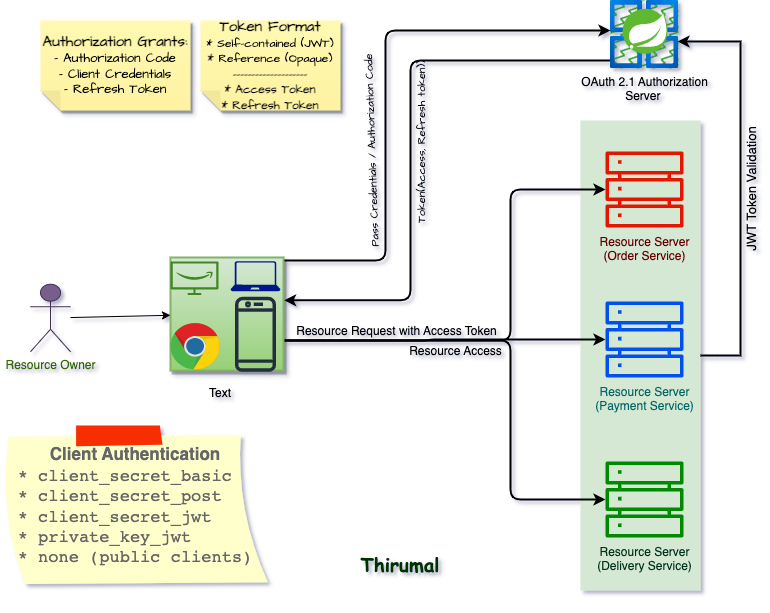

The diagram above was exported from draw.io. Its source (the exported page's mxGraphModel, read from the mxfile embedded in the PNG):
<mxGraphModel dx="1781" dy="674" grid="1" gridSize="10" guides="1" tooltips="1" connect="1" arrows="1" fold="1" page="1" pageScale="1" pageWidth="827" pageHeight="1169" background="none" math="0" shadow="1">
  <root>
    <mxCell id="0" />
    <mxCell id="1" parent="0" />
    <mxCell id="b7O0xhcgk5eNosoJTLtu-9" value="" style="rounded=0;whiteSpace=wrap;html=1;fillColor=#d5e8d4;strokeColor=none;" parent="1" vertex="1">
      <mxGeometry x="-230" y="200" width="120" height="470" as="geometry" />
    </mxCell>
    <mxCell id="j4JViCOknMpUK0rzboyn-10" style="edgeStyle=orthogonalEdgeStyle;orthogonalLoop=1;jettySize=auto;html=1;entryX=1.006;entryY=0.379;entryDx=0;entryDy=0;strokeWidth=2;entryPerimeter=0;" parent="1" source="j4JViCOknMpUK0rzboyn-1" target="j4JViCOknMpUK0rzboyn-21" edge="1">
      <mxGeometry relative="1" as="geometry">
        <mxPoint x="-560" y="410" as="targetPoint" />
        <Array as="points">
          <mxPoint x="-400" y="140" />
          <mxPoint x="-400" y="380" />
        </Array>
      </mxGeometry>
    </mxCell>
    <mxCell id="j4JViCOknMpUK0rzboyn-12" value="Token(Access, Refresh token))" style="edgeLabel;html=1;align=center;verticalAlign=middle;resizable=0;points=[];labelBorderColor=none;labelBackgroundColor=none;fontFamily=Architects Daughter;fontSource=https%3A%2F%2Ffonts.googleapis.com%2Fcss%3Ffamily%3DArchitects%2BDaughter;rotation=270;" parent="j4JViCOknMpUK0rzboyn-10" vertex="1" connectable="0">
      <mxGeometry x="-0.0342" y="6" relative="1" as="geometry">
        <mxPoint x="4" y="10" as="offset" />
      </mxGeometry>
    </mxCell>
    <mxCell id="j4JViCOknMpUK0rzboyn-1" value="OAuth 2.1 Authorization&lt;br&gt;Server&amp;nbsp;" style="image;aspect=fixed;html=1;points=[];align=center;fontSize=12;image=img/lib/azure2/compute/Azure_Spring_Cloud.svg;rounded=0;labelBackgroundColor=none;imageBackground=#219123;imageBorder=none;fillStyle=zigzag-line;" parent="1" vertex="1">
      <mxGeometry x="-200" y="80" width="68" height="68" as="geometry" />
    </mxCell>
    <mxCell id="b7O0xhcgk5eNosoJTLtu-5" style="edgeStyle=orthogonalEdgeStyle;rounded=0;orthogonalLoop=1;jettySize=auto;html=1;entryX=0.985;entryY=0.603;entryDx=0;entryDy=0;entryPerimeter=0;strokeWidth=2;exitX=1;exitY=0.5;exitDx=0;exitDy=0;" parent="1" source="b7O0xhcgk5eNosoJTLtu-9" target="j4JViCOknMpUK0rzboyn-1" edge="1">
      <mxGeometry relative="1" as="geometry">
        <Array as="points">
          <mxPoint x="-70" y="435" />
          <mxPoint x="-70" y="121" />
        </Array>
      </mxGeometry>
    </mxCell>
    <mxCell id="b7O0xhcgk5eNosoJTLtu-10" value="JWT Token Validation" style="edgeLabel;html=1;align=center;verticalAlign=middle;resizable=0;points=[];labelBackgroundColor=none;rotation=-90;fontSize=13;" parent="b7O0xhcgk5eNosoJTLtu-5" vertex="1" connectable="0">
      <mxGeometry x="-0.3094" y="-1" relative="1" as="geometry">
        <mxPoint x="9" y="-61" as="offset" />
      </mxGeometry>
    </mxCell>
    <mxCell id="j4JViCOknMpUK0rzboyn-2" value="Resource Server&lt;br&gt;(Order Service)" style="outlineConnect=0;fontColor=#660000;fillColor=#e51400;strokeColor=#B20000;dashed=0;verticalLabelPosition=bottom;verticalAlign=top;align=center;html=1;fontSize=12;fontStyle=0;aspect=fixed;pointerEvents=1;shape=mxgraph.aws4.servers;rounded=0;" parent="1" vertex="1">
      <mxGeometry x="-205" y="230" width="78" height="78" as="geometry" />
    </mxCell>
    <mxCell id="j4JViCOknMpUK0rzboyn-3" value="Resource Server&lt;br&gt;(Payment Service)" style="outlineConnect=0;fillColor=#0050ef;strokeColor=#001DBC;dashed=0;verticalLabelPosition=bottom;verticalAlign=top;align=center;html=1;fontSize=12;fontStyle=0;aspect=fixed;pointerEvents=1;shape=mxgraph.aws4.servers;fontColor=#006666;rounded=0;" parent="1" vertex="1">
      <mxGeometry x="-205" y="380" width="78" height="78" as="geometry" />
    </mxCell>
    <mxCell id="j4JViCOknMpUK0rzboyn-4" value="Resource Server&lt;br&gt;(Delivery Service)" style="outlineConnect=0;fontColor=#00331A;fillColor=#008a00;strokeColor=#005700;dashed=0;verticalLabelPosition=bottom;verticalAlign=top;align=center;html=1;fontSize=12;fontStyle=0;aspect=fixed;pointerEvents=1;shape=mxgraph.aws4.servers;labelBackgroundColor=none;rounded=0;" parent="1" vertex="1">
      <mxGeometry x="-205" y="540" width="78" height="78" as="geometry" />
    </mxCell>
    <mxCell id="j4JViCOknMpUK0rzboyn-9" style="edgeStyle=orthogonalEdgeStyle;orthogonalLoop=1;jettySize=auto;html=1;strokeWidth=2;exitX=0.994;exitY=0.18;exitDx=0;exitDy=0;exitPerimeter=0;" parent="1" source="j4JViCOknMpUK0rzboyn-21" edge="1">
      <mxGeometry relative="1" as="geometry">
        <mxPoint x="-560" y="340" as="sourcePoint" />
        <mxPoint x="-200" y="110" as="targetPoint" />
        <Array as="points">
          <mxPoint x="-570" y="340" />
          <mxPoint x="-425" y="340" />
          <mxPoint x="-425" y="110" />
        </Array>
      </mxGeometry>
    </mxCell>
    <mxCell id="j4JViCOknMpUK0rzboyn-11" value="&lt;font face=&quot;Architects Daughter&quot; data-font-src=&quot;https://fonts.googleapis.com/css?family=Architects+Daughter&quot;&gt;Pass Credentials / Authorization Code&lt;/font&gt;" style="edgeLabel;html=1;align=center;verticalAlign=middle;resizable=0;points=[];labelBackgroundColor=none;rotation=268;fontStyle=0" parent="j4JViCOknMpUK0rzboyn-9" vertex="1" connectable="0">
      <mxGeometry x="0.0629" y="17" relative="1" as="geometry">
        <mxPoint x="3" y="37" as="offset" />
      </mxGeometry>
    </mxCell>
    <mxCell id="j4JViCOknMpUK0rzboyn-14" style="edgeStyle=elbowEdgeStyle;orthogonalLoop=1;jettySize=auto;html=1;strokeWidth=2;endArrow=classic;endFill=1;shadow=0;" parent="1" target="j4JViCOknMpUK0rzboyn-2" edge="1">
      <mxGeometry relative="1" as="geometry">
        <mxPoint x="-560" y="420" as="sourcePoint" />
        <Array as="points">
          <mxPoint x="-300" y="390" />
          <mxPoint x="-260" y="380" />
          <mxPoint x="-140" y="280" />
        </Array>
      </mxGeometry>
    </mxCell>
    <mxCell id="j4JViCOknMpUK0rzboyn-15" style="edgeStyle=elbowEdgeStyle;orthogonalLoop=1;jettySize=auto;html=1;strokeWidth=2;" parent="1" target="j4JViCOknMpUK0rzboyn-3" edge="1">
      <mxGeometry relative="1" as="geometry">
        <mxPoint x="-560" y="420" as="sourcePoint" />
      </mxGeometry>
    </mxCell>
    <mxCell id="j4JViCOknMpUK0rzboyn-16" style="edgeStyle=elbowEdgeStyle;orthogonalLoop=1;jettySize=auto;html=1;strokeWidth=2;" parent="1" target="j4JViCOknMpUK0rzboyn-4" edge="1">
      <mxGeometry relative="1" as="geometry">
        <mxPoint x="-560" y="420" as="sourcePoint" />
        <Array as="points">
          <mxPoint x="-300" y="470" />
          <mxPoint x="-260" y="460" />
          <mxPoint x="-140" y="480" />
        </Array>
      </mxGeometry>
    </mxCell>
    <mxCell id="j4JViCOknMpUK0rzboyn-17" value="Resource Request with Access Token" style="edgeLabel;html=1;align=center;verticalAlign=middle;resizable=0;points=[];labelBackgroundColor=none;fontSize=12;" parent="j4JViCOknMpUK0rzboyn-16" vertex="1" connectable="0">
      <mxGeometry x="-0.3891" relative="1" as="geometry">
        <mxPoint x="-12" y="-10" as="offset" />
      </mxGeometry>
    </mxCell>
    <mxCell id="j4JViCOknMpUK0rzboyn-18" value="&lt;font style=&quot;font-size: 12px;&quot; data-font-src=&quot;https://fonts.googleapis.com/css?family=Architects+Daughter&quot;&gt;Resource Access&lt;/font&gt;" style="edgeLabel;html=1;align=center;verticalAlign=middle;resizable=0;points=[];labelBackgroundColor=none;" parent="j4JViCOknMpUK0rzboyn-16" vertex="1" connectable="0">
      <mxGeometry x="-0.0139" y="-3" relative="1" as="geometry">
        <mxPoint x="-49" y="7" as="offset" />
      </mxGeometry>
    </mxCell>
    <mxCell id="j4JViCOknMpUK0rzboyn-21" value="" style="whiteSpace=wrap;html=1;aspect=fixed;fontSize=14;strokeWidth=2;glass=0;rounded=0;shadow=1;fillColor=#d5e8d4;strokeColor=#82b366;gradientColor=#97d077;" parent="1" vertex="1">
      <mxGeometry x="-640" y="337" width="113" height="113" as="geometry" />
    </mxCell>
    <mxCell id="j4JViCOknMpUK0rzboyn-23" style="edgeStyle=none;orthogonalLoop=1;jettySize=auto;html=1;" parent="1" source="j4JViCOknMpUK0rzboyn-22" target="j4JViCOknMpUK0rzboyn-21" edge="1">
      <mxGeometry relative="1" as="geometry" />
    </mxCell>
    <mxCell id="j4JViCOknMpUK0rzboyn-22" value="Resource Owner" style="shape=umlActor;verticalLabelPosition=bottom;verticalAlign=top;html=1;outlineConnect=0;fillColor=#76608a;fontColor=#336600;strokeColor=#432D57;" parent="1" vertex="1">
      <mxGeometry x="-780" y="363.75" width="40" height="67.5" as="geometry" />
    </mxCell>
    <mxCell id="j4JViCOknMpUK0rzboyn-24" value="" style="sketch=0;outlineConnect=0;fontColor=#232F3E;gradientColor=none;fillColor=#232F3D;strokeColor=none;dashed=0;verticalLabelPosition=bottom;verticalAlign=top;align=center;html=1;fontSize=12;fontStyle=0;aspect=fixed;pointerEvents=1;shape=mxgraph.aws4.mobile_client;" parent="1" vertex="1">
      <mxGeometry x="-575.5" y="374.7" width="41" height="78" as="geometry" />
    </mxCell>
    <mxCell id="2" value="" style="sketch=0;outlineConnect=0;fontColor=#232F3E;gradientColor=none;fillColor=#3F8624;strokeColor=none;dashed=0;verticalLabelPosition=bottom;verticalAlign=top;align=center;html=1;fontSize=12;fontStyle=0;aspect=fixed;pointerEvents=1;shape=mxgraph.aws4.firetv;" parent="1" vertex="1">
      <mxGeometry x="-640" y="340.85" width="48" height="33.85" as="geometry" />
    </mxCell>
    <mxCell id="3" value="" style="sketch=0;aspect=fixed;pointerEvents=1;shadow=0;dashed=0;html=1;strokeColor=none;labelPosition=center;verticalLabelPosition=bottom;verticalAlign=top;align=center;fillColor=#00188D;shape=mxgraph.azure.laptop" parent="1" vertex="1">
      <mxGeometry x="-580" y="340.85" width="50" height="30" as="geometry" />
    </mxCell>
    <mxCell id="4" value="" style="dashed=0;outlineConnect=0;html=1;align=center;labelPosition=center;verticalLabelPosition=bottom;verticalAlign=top;shape=mxgraph.weblogos.chrome" parent="1" vertex="1">
      <mxGeometry x="-640" y="402.6" width="50" height="47.4" as="geometry" />
    </mxCell>
    <mxCell id="5" value="Text" style="text;strokeColor=none;align=center;fillColor=none;html=1;verticalAlign=middle;whiteSpace=wrap;rounded=0;" parent="1" vertex="1">
      <mxGeometry x="-620" y="458" width="60" height="30" as="geometry" />
    </mxCell>
    <mxCell id="b7O0xhcgk5eNosoJTLtu-13" value="&lt;font style=&quot;&quot; face=&quot;Architects Daughter&quot;&gt;&lt;b style=&quot;&quot;&gt;&lt;font style=&quot;font-size: 15px;&quot;&gt;Authorization Grants:&lt;/font&gt;&lt;/b&gt;&lt;br&gt;&lt;span style=&quot;font-size: 13px;&quot;&gt;- Authorization Code&lt;/span&gt;&lt;br&gt;&lt;span style=&quot;font-size: 13px;&quot;&gt;- Client Credentials&lt;/span&gt;&lt;br&gt;&lt;span style=&quot;font-size: 13px;&quot;&gt;- Refresh Token&lt;/span&gt;&lt;br&gt;&lt;/font&gt;" style="shape=note;whiteSpace=wrap;html=1;backgroundOutline=1;fontColor=#000000;darkOpacity=0.05;fillColor=#FFF9B2;strokeColor=none;fillStyle=solid;direction=west;gradientDirection=north;gradientColor=#FFF2A1;shadow=1;size=20;pointerEvents=1;" parent="1" vertex="1">
      <mxGeometry x="-770" y="100" width="150" height="90" as="geometry" />
    </mxCell>
    <mxCell id="b7O0xhcgk5eNosoJTLtu-14" value="&lt;b&gt;Client Authentication&lt;/b&gt;&lt;br&gt;&lt;code&gt;* client_secret_basic&amp;nbsp;&amp;nbsp;&lt;br&gt;*&amp;nbsp;&lt;code&gt;client_secret_post&amp;nbsp; &amp;nbsp;&lt;br&gt;&lt;/code&gt;*&amp;nbsp;&lt;code&gt;client_secret_jwt&amp;nbsp; &amp;nbsp;&amp;nbsp;&lt;br&gt;&lt;/code&gt;*&amp;nbsp;&lt;code&gt;private_key_jwt&amp;nbsp; &amp;nbsp; &amp;nbsp;&amp;nbsp;&lt;br&gt;&lt;/code&gt;*&amp;nbsp;&lt;code&gt;none&lt;/code&gt; (public clients)&lt;br&gt;&lt;/code&gt;" style="strokeWidth=1;shadow=0;dashed=0;align=center;html=1;shape=mxgraph.mockup.text.stickyNote2;fontColor=#666666;mainText=;fontSize=17;whiteSpace=wrap;fillColor=#ffffcc;strokeColor=#F62E00;" parent="1" vertex="1">
      <mxGeometry x="-810" y="505" width="270" height="160" as="geometry" />
    </mxCell>
    <mxCell id="b7O0xhcgk5eNosoJTLtu-15" value="&lt;font data-font-src=&quot;https://fonts.googleapis.com/css?family=Architects+Daughter&quot; face=&quot;Architects Daughter&quot;&gt;&lt;font style=&quot;&quot; data-font-src=&quot;https://fonts.googleapis.com/css?family=Architects+Daughter&quot;&gt;&lt;b&gt;&lt;font style=&quot;font-size: 15px;&quot;&gt;Token Format&lt;/font&gt;&lt;/b&gt;&lt;br&gt;&lt;/font&gt;* Self-contained (JWT)&lt;br&gt;&lt;b&gt;&lt;font data-font-src=&quot;https://fonts.googleapis.com/css?family=Architects+Daughter&quot;&gt;*&amp;nbsp;&lt;/font&gt;&lt;/b&gt;Reference (Opaque)&lt;br&gt;&lt;/font&gt;&lt;b&gt;&lt;font data-font-src=&quot;https://fonts.googleapis.com/css?family=Architects+Daughter&quot; face=&quot;Architects Daughter&quot;&gt;--------------------&lt;br&gt;* Access Token&lt;br&gt;* Refresh Token&lt;br&gt;&lt;/font&gt;&lt;/b&gt;" style="shape=note;whiteSpace=wrap;html=1;backgroundOutline=1;fontColor=#000000;darkOpacity=0.05;fillColor=#FFF9B2;strokeColor=none;fillStyle=solid;direction=west;gradientDirection=north;gradientColor=#FFF2A1;shadow=1;size=20;pointerEvents=1;" parent="1" vertex="1">
      <mxGeometry x="-610" y="100" width="140" height="90" as="geometry" />
    </mxCell>
    <mxCell id="EC089Etc_5rTZbb42Z1B-5" value="&lt;h4 style=&quot;font-size: 19px;&quot;&gt;&lt;font color=&quot;#003300&quot; style=&quot;font-size: 19px;&quot; face=&quot;Comic Sans MS&quot;&gt;Thirumal&lt;/font&gt;&lt;/h4&gt;" style="text;strokeColor=none;align=center;fillColor=none;html=1;verticalAlign=middle;whiteSpace=wrap;rounded=0;fontSize=19;" vertex="1" parent="1">
      <mxGeometry x="-440" y="630" width="60" height="30" as="geometry" />
    </mxCell>
  </root>
</mxGraphModel>